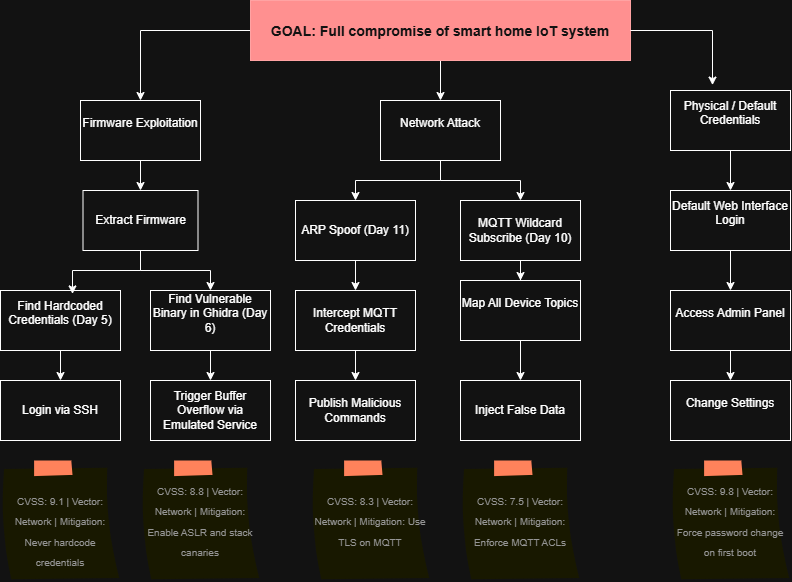

The diagram above was exported from draw.io. Its source (the exported page's mxGraphModel, read from the mxfile embedded in the PNG):
<mxGraphModel dx="1144" dy="593" grid="1" gridSize="10" guides="1" tooltips="1" connect="1" arrows="1" fold="1" page="1" pageScale="1" pageWidth="850" pageHeight="1100" math="0" shadow="0">
  <root>
    <mxCell id="0" />
    <mxCell id="1" parent="0" />
    <mxCell id="LOlSiu1isyUXfeVfZ-HL-9" edge="1" parent="1" source="LOlSiu1isyUXfeVfZ-HL-1" style="edgeStyle=orthogonalEdgeStyle;rounded=0;orthogonalLoop=1;jettySize=auto;html=1;entryX=0.5;entryY=0;entryDx=0;entryDy=0;" target="LOlSiu1isyUXfeVfZ-HL-2">
      <mxGeometry relative="1" as="geometry" />
    </mxCell>
    <mxCell id="LOlSiu1isyUXfeVfZ-HL-57" edge="1" parent="1" source="LOlSiu1isyUXfeVfZ-HL-1" style="edgeStyle=orthogonalEdgeStyle;rounded=0;orthogonalLoop=1;jettySize=auto;html=1;" target="LOlSiu1isyUXfeVfZ-HL-3" value="">
      <mxGeometry relative="1" as="geometry" />
    </mxCell>
    <mxCell id="LOlSiu1isyUXfeVfZ-HL-1" parent="1" style="fillColor=#FF0000;fontColor=#ffffff;strokeColor=#CC0000;fontStyle=1;fontSize=14;" value="GOAL: Full compromise of smart home IoT system" vertex="1">
      <mxGeometry height="60" width="380" x="260" y="20" as="geometry" />
    </mxCell>
    <mxCell id="LOlSiu1isyUXfeVfZ-HL-26" edge="1" parent="1" source="LOlSiu1isyUXfeVfZ-HL-2" style="edgeStyle=orthogonalEdgeStyle;rounded=0;orthogonalLoop=1;jettySize=auto;html=1;" target="LOlSiu1isyUXfeVfZ-HL-10" value="">
      <mxGeometry relative="1" as="geometry" />
    </mxCell>
    <mxCell id="LOlSiu1isyUXfeVfZ-HL-2" parent="1" style="whiteSpace=wrap;html=1;" value="&#10;Firmware Exploitation&#10;&#10;" vertex="1">
      <mxGeometry height="60" width="120" x="90" y="120" as="geometry" />
    </mxCell>
    <mxCell id="LOlSiu1isyUXfeVfZ-HL-40" edge="1" parent="1" source="LOlSiu1isyUXfeVfZ-HL-3" style="edgeStyle=orthogonalEdgeStyle;rounded=0;orthogonalLoop=1;jettySize=auto;html=1;entryX=0.5;entryY=0;entryDx=0;entryDy=0;" target="LOlSiu1isyUXfeVfZ-HL-27">
      <mxGeometry relative="1" as="geometry" />
    </mxCell>
    <mxCell id="LOlSiu1isyUXfeVfZ-HL-59" edge="1" parent="1" source="LOlSiu1isyUXfeVfZ-HL-3" style="edgeStyle=orthogonalEdgeStyle;rounded=0;orthogonalLoop=1;jettySize=auto;html=1;" target="LOlSiu1isyUXfeVfZ-HL-28">
      <mxGeometry relative="1" as="geometry" />
    </mxCell>
    <mxCell id="LOlSiu1isyUXfeVfZ-HL-3" parent="1" style="whiteSpace=wrap;html=1;" value="&#10;Network Attack&#10;&#10;" vertex="1">
      <mxGeometry height="60" width="120" x="390" y="120" as="geometry" />
    </mxCell>
    <mxCell id="LOlSiu1isyUXfeVfZ-HL-51" edge="1" parent="1" source="LOlSiu1isyUXfeVfZ-HL-4" style="edgeStyle=orthogonalEdgeStyle;rounded=0;orthogonalLoop=1;jettySize=auto;html=1;" target="LOlSiu1isyUXfeVfZ-HL-46" value="">
      <mxGeometry relative="1" as="geometry" />
    </mxCell>
    <mxCell id="LOlSiu1isyUXfeVfZ-HL-4" parent="1" style="whiteSpace=wrap;html=1;" value="&#10;Physical / Default Credentials&#10;&#10;" vertex="1">
      <mxGeometry height="60" width="120" x="680" y="110" as="geometry" />
    </mxCell>
    <mxCell id="LOlSiu1isyUXfeVfZ-HL-8" edge="1" parent="1" source="LOlSiu1isyUXfeVfZ-HL-1" style="edgeStyle=orthogonalEdgeStyle;rounded=0;orthogonalLoop=1;jettySize=auto;html=1;entryX=0.35;entryY=-0.09;entryDx=0;entryDy=0;entryPerimeter=0;" target="LOlSiu1isyUXfeVfZ-HL-4">
      <mxGeometry relative="1" as="geometry" />
    </mxCell>
    <mxCell id="LOlSiu1isyUXfeVfZ-HL-35" edge="1" parent="1" source="LOlSiu1isyUXfeVfZ-HL-10" style="edgeStyle=orthogonalEdgeStyle;rounded=0;orthogonalLoop=1;jettySize=auto;html=1;" target="LOlSiu1isyUXfeVfZ-HL-16">
      <mxGeometry relative="1" as="geometry" />
    </mxCell>
    <mxCell id="LOlSiu1isyUXfeVfZ-HL-10" parent="1" style="whiteSpace=wrap;html=1;" value="Extract Firmware" vertex="1">
      <mxGeometry height="60" width="115" x="92.5" y="210" as="geometry" />
    </mxCell>
    <mxCell id="LOlSiu1isyUXfeVfZ-HL-36" edge="1" parent="1" source="LOlSiu1isyUXfeVfZ-HL-12" style="edgeStyle=orthogonalEdgeStyle;rounded=0;orthogonalLoop=1;jettySize=auto;html=1;" target="LOlSiu1isyUXfeVfZ-HL-13" value="">
      <mxGeometry relative="1" as="geometry" />
    </mxCell>
    <mxCell id="LOlSiu1isyUXfeVfZ-HL-12" parent="1" style="whiteSpace=wrap;html=1;" value="&#10;Find Hardcoded Credentials (Day 5)&#10;&#10;" vertex="1">
      <mxGeometry height="60" width="120" x="10" y="310" as="geometry" />
    </mxCell>
    <mxCell id="LOlSiu1isyUXfeVfZ-HL-13" parent="1" style="whiteSpace=wrap;html=1;" value="Login via SSH" vertex="1">
      <mxGeometry height="60" width="120" x="10" y="400" as="geometry" />
    </mxCell>
    <mxCell id="LOlSiu1isyUXfeVfZ-HL-37" edge="1" parent="1" source="LOlSiu1isyUXfeVfZ-HL-16" style="edgeStyle=orthogonalEdgeStyle;rounded=0;orthogonalLoop=1;jettySize=auto;html=1;" target="LOlSiu1isyUXfeVfZ-HL-17" value="">
      <mxGeometry relative="1" as="geometry" />
    </mxCell>
    <mxCell id="LOlSiu1isyUXfeVfZ-HL-16" parent="1" style="whiteSpace=wrap;html=1;" value="&#10;Find Vulnerable Binary in Ghidra (Day 6)&#10;&#10;" vertex="1">
      <mxGeometry height="60" width="120" x="160" y="310" as="geometry" />
    </mxCell>
    <mxCell id="LOlSiu1isyUXfeVfZ-HL-17" parent="1" style="whiteSpace=wrap;html=1;" value="&lt;br&gt;Trigger Buffer Overflow via Emulated Service&lt;div&gt;&lt;br/&gt;&lt;/div&gt;" vertex="1">
      <mxGeometry height="60" width="120" x="160" y="400" as="geometry" />
    </mxCell>
    <mxCell id="LOlSiu1isyUXfeVfZ-HL-42" edge="1" parent="1" source="LOlSiu1isyUXfeVfZ-HL-27" style="edgeStyle=orthogonalEdgeStyle;rounded=0;orthogonalLoop=1;jettySize=auto;html=1;" target="LOlSiu1isyUXfeVfZ-HL-29" value="">
      <mxGeometry relative="1" as="geometry" />
    </mxCell>
    <mxCell id="LOlSiu1isyUXfeVfZ-HL-27" parent="1" style="whiteSpace=wrap;html=1;" value="ARP Spoof (Day 11)" vertex="1">
      <mxGeometry height="60" width="120" x="305" y="220" as="geometry" />
    </mxCell>
    <mxCell id="LOlSiu1isyUXfeVfZ-HL-43" edge="1" parent="1" source="LOlSiu1isyUXfeVfZ-HL-28" style="edgeStyle=orthogonalEdgeStyle;rounded=0;orthogonalLoop=1;jettySize=auto;html=1;" target="LOlSiu1isyUXfeVfZ-HL-30" value="">
      <mxGeometry relative="1" as="geometry" />
    </mxCell>
    <mxCell id="LOlSiu1isyUXfeVfZ-HL-28" parent="1" style="whiteSpace=wrap;html=1;" value="MQTT Wildcard Subscribe (Day 10)" vertex="1">
      <mxGeometry height="60" width="120" x="470" y="220" as="geometry" />
    </mxCell>
    <mxCell id="LOlSiu1isyUXfeVfZ-HL-44" edge="1" parent="1" source="LOlSiu1isyUXfeVfZ-HL-29" style="edgeStyle=orthogonalEdgeStyle;rounded=0;orthogonalLoop=1;jettySize=auto;html=1;" target="LOlSiu1isyUXfeVfZ-HL-31" value="">
      <mxGeometry relative="1" as="geometry" />
    </mxCell>
    <mxCell id="LOlSiu1isyUXfeVfZ-HL-29" parent="1" style="whiteSpace=wrap;html=1;" value="Intercept MQTT Credentials" vertex="1">
      <mxGeometry height="60" width="120" x="305" y="310" as="geometry" />
    </mxCell>
    <mxCell id="LOlSiu1isyUXfeVfZ-HL-45" edge="1" parent="1" source="LOlSiu1isyUXfeVfZ-HL-30" style="edgeStyle=orthogonalEdgeStyle;rounded=0;orthogonalLoop=1;jettySize=auto;html=1;" target="LOlSiu1isyUXfeVfZ-HL-32" value="">
      <mxGeometry relative="1" as="geometry" />
    </mxCell>
    <mxCell id="LOlSiu1isyUXfeVfZ-HL-30" parent="1" style="whiteSpace=wrap;html=1;" value="&#10;Map All Device Topics&#10;&#10;" vertex="1">
      <mxGeometry height="60" width="120" x="470" y="300" as="geometry" />
    </mxCell>
    <mxCell id="LOlSiu1isyUXfeVfZ-HL-31" parent="1" style="whiteSpace=wrap;html=1;" value="Publish Malicious Commands" vertex="1">
      <mxGeometry height="60" width="120" x="305" y="400" as="geometry" />
    </mxCell>
    <mxCell id="LOlSiu1isyUXfeVfZ-HL-32" parent="1" style="whiteSpace=wrap;html=1;" value="Inject False Data" vertex="1">
      <mxGeometry height="60" width="120" x="470" y="400" as="geometry" />
    </mxCell>
    <mxCell id="LOlSiu1isyUXfeVfZ-HL-34" edge="1" parent="1" source="LOlSiu1isyUXfeVfZ-HL-10" style="edgeStyle=orthogonalEdgeStyle;rounded=0;orthogonalLoop=1;jettySize=auto;html=1;entryX=0.6;entryY=0.057;entryDx=0;entryDy=0;entryPerimeter=0;" target="LOlSiu1isyUXfeVfZ-HL-12">
      <mxGeometry relative="1" as="geometry" />
    </mxCell>
    <mxCell id="LOlSiu1isyUXfeVfZ-HL-49" edge="1" parent="1" source="LOlSiu1isyUXfeVfZ-HL-46" style="edgeStyle=orthogonalEdgeStyle;rounded=0;orthogonalLoop=1;jettySize=auto;html=1;" target="LOlSiu1isyUXfeVfZ-HL-47" value="">
      <mxGeometry relative="1" as="geometry" />
    </mxCell>
    <mxCell id="LOlSiu1isyUXfeVfZ-HL-46" parent="1" style="whiteSpace=wrap;html=1;" value="&#10;Default Web Interface Login&#10;&#10;" vertex="1">
      <mxGeometry height="60" width="120" x="680" y="210" as="geometry" />
    </mxCell>
    <mxCell id="LOlSiu1isyUXfeVfZ-HL-50" edge="1" parent="1" source="LOlSiu1isyUXfeVfZ-HL-47" style="edgeStyle=orthogonalEdgeStyle;rounded=0;orthogonalLoop=1;jettySize=auto;html=1;" target="LOlSiu1isyUXfeVfZ-HL-48" value="">
      <mxGeometry relative="1" as="geometry" />
    </mxCell>
    <mxCell id="LOlSiu1isyUXfeVfZ-HL-47" parent="1" style="whiteSpace=wrap;html=1;" value="&#10;Access Admin Panel&#10;&#10;" vertex="1">
      <mxGeometry height="60" width="120" x="680" y="310" as="geometry" />
    </mxCell>
    <mxCell id="LOlSiu1isyUXfeVfZ-HL-48" parent="1" style="whiteSpace=wrap;html=1;" value="&#10;Change Settings&#10;&#10;" vertex="1">
      <mxGeometry height="60" width="120" x="680" y="400" as="geometry" />
    </mxCell>
    <mxCell id="LOlSiu1isyUXfeVfZ-HL-52" parent="1" style="strokeWidth=1;shadow=0;dashed=0;align=center;html=1;shape=mxgraph.mockup.text.stickyNote2;fontColor=#666666;mainText=;fontSize=17;whiteSpace=wrap;fillColor=#ffffcc;strokeColor=#F62E00;" value="&lt;font style=&quot;font-size: 10px;&quot;&gt;&lt;br&gt;CVSS: 9.1 | Vector: Network | Mitigation: Never hardcode credentials&lt;br&gt;&lt;/font&gt;" vertex="1">
      <mxGeometry height="120" width="120" x="10" y="480" as="geometry" />
    </mxCell>
    <mxCell id="LOlSiu1isyUXfeVfZ-HL-53" parent="1" style="strokeWidth=1;shadow=0;dashed=0;align=center;html=1;shape=mxgraph.mockup.text.stickyNote2;fontColor=#666666;mainText=;fontSize=17;whiteSpace=wrap;fillColor=#ffffcc;strokeColor=#F62E00;" value="&lt;font style=&quot;font-size: 10px;&quot;&gt;CVSS: 8.8 | Vector: Network | Mitigation: Enable ASLR and stack canaries&lt;/font&gt;" vertex="1">
      <mxGeometry height="120" width="120" x="150" y="480" as="geometry" />
    </mxCell>
    <mxCell id="LOlSiu1isyUXfeVfZ-HL-54" parent="1" style="strokeWidth=1;shadow=0;dashed=0;align=center;html=1;shape=mxgraph.mockup.text.stickyNote2;fontColor=#666666;mainText=;fontSize=17;whiteSpace=wrap;fillColor=#ffffcc;strokeColor=#F62E00;" value="&lt;font style=&quot;font-size: 10px;&quot;&gt;CVSS: 8.3 | Vector: Network | Mitigation: Use TLS on MQTT&lt;/font&gt;" vertex="1">
      <mxGeometry height="120" width="120" x="320" y="480" as="geometry" />
    </mxCell>
    <mxCell id="LOlSiu1isyUXfeVfZ-HL-55" parent="1" style="strokeWidth=1;shadow=0;dashed=0;align=center;html=1;shape=mxgraph.mockup.text.stickyNote2;fontColor=#666666;mainText=;fontSize=17;whiteSpace=wrap;fillColor=#ffffcc;strokeColor=#F62E00;" value="&lt;font style=&quot;font-size: 10px;&quot;&gt;CVSS: 7.5 | Vector: Network | Mitigation: Enforce MQTT ACLs&lt;/font&gt;" vertex="1">
      <mxGeometry height="120" width="120" x="470" y="480" as="geometry" />
    </mxCell>
    <mxCell id="LOlSiu1isyUXfeVfZ-HL-56" parent="1" style="strokeWidth=1;shadow=0;dashed=0;align=center;html=1;shape=mxgraph.mockup.text.stickyNote2;fontColor=#666666;mainText=;fontSize=17;whiteSpace=wrap;fillColor=#ffffcc;strokeColor=#F62E00;" value="&lt;font style=&quot;font-size: 10px;&quot;&gt;CVSS: 9.8 | Vector: Network | Mitigation: Force password change on first boot&lt;/font&gt;" vertex="1">
      <mxGeometry height="120" width="120" x="680" y="480" as="geometry" />
    </mxCell>
  </root>
</mxGraphModel>